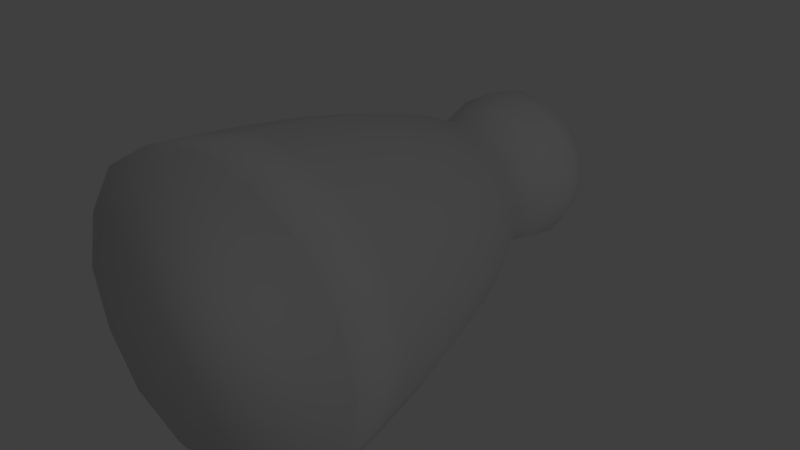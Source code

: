 # Source: figure_round.blend  (saved by Blender 2.79.0; exported with 4.5.12 LTS)
import bpy
from mathutils import Matrix  # noqa: F401  (used for matrix-valued properties, if any)

bpy.ops.wm.read_factory_settings(use_empty=True)
scene = bpy.context.scene
scene.name = 'Scene'

# ---- collections
col_collection_1 = bpy.data.collections.new('Collection 1'); scene.collection.children.link(col_collection_1)

# ---- materials (node trees are filled in below, after node groups)
mat_material = bpy.data.materials.new('Material')
mat_material.alpha_threshold = 0.0
mat_material.use_transparent_shadow = False
mat_material.preview_render_type = 'FLAT'
mat_material.roughness = 0.5

# ---- material node trees

# ---- world
world_world = bpy.data.worlds.new('World'); scene.world = world_world
world_world.color = (0.05088, 0.05088, 0.05088)
world_world.use_sun_shadow = False
world_world.sun_shadow_jitter_overblur = 0.0
world_world.cycles.sampling_method = 'MANUAL'

# ---- lights
light_lamp_003 = bpy.data.lights.new('Lamp.003', 'POINT')
light_lamp_003.transmission_factor = 0.0
light_lamp_003.cutoff_distance = 30.0
light_lamp_003.energy = 209.0
light_lamp_003.shadow_buffer_clip_start = 1.001
light_lamp_003.shadow_soft_size = 0.1
light_lamp_003.shadow_maximum_resolution = 0.006
light_lamp_003.use_absolute_resolution = True

# ---- meshes
me_cunurbscircle = bpy.data.meshes.new('CUNurbsCircle')
me_cunurbscircle.from_pydata([(-0.1995, 0.0007066, 0.07011), (-0.1714, 0.27, 0.04203), (-0.1353, 0.462, 0.00596), (-0.1022, 0.5655, -0.02721), (-0.0872, 0.6422, -0.04218), (-0.1032, 0.7462, -0.02616), (-0.08314, 0.8158, -0.04633), (-0.0001637, 0.8498, -0.1294), (-0.2821, 0.0007066, -0.1294), (-0.2424, 0.27, -0.1294), (-0.1914, 0.462, -0.1294), (-0.1445, 0.5655, -0.1294), (-0.1233, 0.6422, -0.1294), (-0.146, 0.7462, -0.1294), (-0.1175, 0.8158, -0.1294), (-0.1995, 0.0007066, -0.3289), (-0.1714, 0.27, -0.3008), (-0.1353, 0.462, -0.2647), (-0.1022, 0.5655, -0.2316), (-0.0872, 0.6422, -0.2166), (-0.1032, 0.7462, -0.2326), (-0.08314, 0.8158, -0.2124), (7.937e-08, 0.0007066, -0.4115), (8.005e-08, 0.27, -0.3718), (8.061e-08, 0.462, -0.3208), (-1.537e-08, 0.5655, -0.2739), (-1.634e-06, 0.6422, -0.2527), (-1.682e-05, 0.7462, -0.2754), (-8.758e-05, 0.8158, -0.2468), (0.1995, 0.0007066, -0.3289), (0.1714, 0.27, -0.3008), (0.1353, 0.462, -0.2647), (0.1022, 0.5655, -0.2316), (0.0872, 0.6422, -0.2166), (0.1032, 0.7462, -0.2326), (0.08297, 0.8158, -0.2124), (0.2821, 0.0007066, -0.1294), (0.2424, 0.27, -0.1294), (0.1914, 0.462, -0.1294), (0.1445, 0.5655, -0.1294), (0.1233, 0.6422, -0.1294), (0.146, 0.7462, -0.1294), (0.1174, 0.8158, -0.1294), (0.1995, 0.0007066, 0.07011), (0.1714, 0.27, 0.04203), (0.1353, 0.462, 0.005961), (0.1022, 0.5655, -0.02721), (0.0872, 0.6422, -0.04218), (0.1032, 0.7462, -0.02616), (0.08297, 0.8158, -0.04633), (-4.926e-09, 0.0007066, 0.1527), (-2.373e-08, 0.27, 0.113), (-3.478e-08, 0.462, 0.06202), (-1.389e-07, 0.5655, 0.01511), (-1.761e-06, 0.6422, -0.006065), (-1.694e-05, 0.7462, 0.0166), (-8.766e-05, 0.8158, -0.01193), (0.1113, 0.6422, -0.08326), (-0.0001307, 0.8363, -0.2036), (-0.05259, 0.8363, -0.1818), (0.04167, 0.8192, -0.02857), (0.219, 0.27, -0.03865), (0.07164, 0.462, -0.3023), (0.07406, 0.8363, -0.1294), (0.132, 0.7462, -0.1841), (-4.584e-05, 0.7836, -0.2691), (-0.1305, 0.5655, -0.07531), (0.09073, 0.27, 0.08967), (-0.1113, 0.6422, -0.1755), (-0.219, 0.27, -0.2201), (-0.09886, 0.7836, -0.03056), (-0.04185, 0.8192, -0.02857), (0.1533, 0.3773, 0.02387), (-0.1066, 0.0007066, 0.1281), (-0.1113, 0.6422, -0.08326), (-0.1179, 0.5192, -0.01148), (0.04612, 0.6422, -0.01804), (0.1305, 0.5655, -0.1835), (-0.07432, 0.8363, -0.1294), (-0.219, 0.27, -0.03865), (0.173, 0.462, -0.05774), (0.132, 0.7462, -0.07471), (0.05233, 0.8363, -0.1818), (-0.1398, 0.7836, -0.1294), (0.04167, 0.8192, -0.2302), (0.05407, 0.5655, 0.001156), (-0.09886, 0.7836, -0.2282), (0.1305, 0.5655, -0.07531), (-3.713e-07, 0.603, -0.2592), (0.1397, 0.7836, -0.1294), (0.05233, 0.8363, -0.07692), (-0.2574, 0.0007066, -0.02275), (0.1667, 0.5192, -0.1294), (-4.594e-05, 0.7836, 0.01037), (-0.1009, 0.8192, -0.08762), (-5.288e-08, 0.5192, 0.03735), (0.05466, 0.7462, -0.2614), (-0.132, 0.7462, -0.1841), (0.09877, 0.7836, -0.2282), (0.2676, 0.1203, -0.1294), (0.1179, 0.5192, -0.2473), (0.05407, 0.5655, -0.2599), (-0.173, 0.462, -0.05774), (-0.132, 0.7462, -0.07471), (-0.2574, 0.0007066, -0.236), (-0.05469, 0.7462, -0.2614), (-0.04612, 0.6422, -0.01804), (-0.1066, 0.0007066, -0.3868), (-0.09073, 0.27, 0.08967), (-0.1009, 0.8192, -0.1711), (-1.48e-08, 0.1203, 0.1382), (-0.1533, 0.3773, -0.2826), (-0.09514, 0.6944, -0.2245), (0.0918, 0.603, -0.2212), (0.219, 0.27, -0.2201), (0.1533, 0.3773, -0.2826), (-0.2167, 0.3773, -0.1294), (0.1007, 0.8192, -0.1711), (0.1007, 0.8192, -0.08762), (-0.04185, 0.8192, -0.2302), (0.1066, 0.0007065, -0.3868), (-6.159e-06, 0.6944, 0.005153), (0.1892, 0.1203, 0.05986), (-0.0001308, 0.8363, -0.05519), (-2.887e-08, 0.3773, 0.08735), (0.2574, 0.0007066, -0.236), (-0.07164, 0.462, -0.3023), (-0.1179, 0.5192, -0.2473), (-0.1305, 0.5655, -0.1835), (0.1892, 0.1203, -0.3186), (-0.05469, 0.7462, 0.00262), (8.036e-08, 0.1203, -0.397), (6.642e-08, 0.5192, -0.2961), (-0.07164, 0.462, 0.04358), (0.1345, 0.6944, -0.1294), (-0.1298, 0.603, -0.1294), (-0.1345, 0.6944, -0.1294), (-0.05407, 0.5655, -0.2599), (0.09877, 0.7836, -0.03056), (-0.0918, 0.603, -0.03758), (0.1066, 0.0007066, 0.1281), (0.1113, 0.6422, -0.1755), (0.1179, 0.5192, -0.01148), (-0.1892, 0.1203, 0.05986), (-0.0918, 0.603, -0.2212), (-0.173, 0.462, -0.201), (0.09512, 0.6944, -0.2245), (0.09073, 0.27, -0.3484), (-0.1892, 0.1203, -0.3186), (0.2574, 0.0007066, -0.02275), (-0.09073, 0.27, -0.3484), (0.173, 0.462, -0.201), (8.274e-08, 0.3773, -0.3461), (-6.035e-06, 0.6944, -0.2639), (-0.1667, 0.5192, -0.1294), (-0.2676, 0.1203, -0.1294), (-0.05407, 0.5655, 0.001156), (0.05466, 0.7462, 0.00262), (0.04612, 0.6422, -0.2407), (0.0918, 0.603, -0.03758), (0.2167, 0.3773, -0.1294), (0.07164, 0.462, 0.04358), (0.1298, 0.603, -0.1294), (-0.04612, 0.6422, -0.2407), (-0.05259, 0.8363, -0.07692), (-4.978e-07, 0.603, 0.0004466), (-0.09514, 0.6944, -0.03425), (-0.1533, 0.3773, 0.02387), (0.09512, 0.6944, -0.03425), (0.2423, 0.1203, -0.02902), (-0.05214, 0.784, -0.003617), (-0.0624, 0.5192, 0.02127), (0.1959, 0.3773, -0.2105), (-0.05036, 0.6944, -0.007812), (0.05205, 0.784, -0.003616), (-0.1216, 0.6944, -0.07903), (-0.1173, 0.603, -0.0808), (0.0624, 0.5192, -0.28), (0.1257, 0.784, -0.07729), (0.1173, 0.603, -0.178), (0.1507, 0.5192, -0.1918), (0.0624, 0.5192, 0.02127), (0.08112, 0.3773, -0.3252), (0.1257, 0.784, -0.1815), (0.04858, 0.603, -0.2467), (-0.1173, 0.603, -0.178), (-0.0624, 0.5192, -0.28), (0.08112, 0.3773, 0.06647), (-0.1004, 0.1203, 0.1129), (0.05205, 0.784, -0.2551), (-0.04858, 0.603, -0.2467), (-0.04858, 0.603, -0.0121), (-0.1507, 0.5192, -0.06698), (-0.08112, 0.3773, 0.06647), (-0.1004, 0.1203, -0.3717), (0.05035, 0.6944, -0.251), (-0.1216, 0.6944, -0.1797), (-0.05214, 0.784, -0.2551), (0.05035, 0.6944, -0.007812), (0.1216, 0.6944, -0.1797), (0.1173, 0.603, -0.0808), (-0.1507, 0.5192, -0.1918), (-0.1959, 0.3773, -0.2105), (0.1004, 0.1203, -0.3717), (-0.2423, 0.1203, -0.2297), (-0.1258, 0.784, -0.1815), (-0.1959, 0.3773, -0.04826), (0.1507, 0.5192, -0.06698), (0.1959, 0.3773, -0.04826), (0.2423, 0.1203, -0.2297), (0.1004, 0.1203, 0.1129), (-0.1258, 0.784, -0.07729), (-0.05036, 0.6944, -0.251), (0.1216, 0.6944, -0.07903), (0.04858, 0.603, -0.0121), (-0.08112, 0.3773, -0.3252), (-0.2423, 0.1203, -0.02902)], [], [(216, 91, 0, 143), (215, 152, 23, 150), (214, 165, 53, 85), (213, 168, 47, 57), (212, 153, 26, 163), (7, 123, 90), (211, 83, 13, 103), (210, 122, 44, 67), (209, 129, 30, 114), (208, 72, 44, 61), (207, 142, 45, 80), (206, 116, 9, 79), (205, 86, 20, 97), (35, 84, 82), (204, 104, 8, 155), (203, 120, 22, 131), (202, 111, 16, 69), (201, 145, 10, 154), (200, 162, 40, 57), (199, 146, 34, 64), (198, 76, 47, 168), (7, 90, 63), (197, 65, 27, 105), (196, 68, 12, 136), (195, 146, 33, 158), (194, 107, 15, 148), (193, 167, 1, 108), (192, 102, 2, 75), (191, 139, 3, 156), (190, 137, 18, 144), (7, 58, 59), (189, 98, 34, 96), (188, 110, 51, 108), (187, 124, 51, 67), (186, 132, 24, 126), (185, 128, 11, 135), (184, 113, 32, 101), (183, 89, 41, 64), (182, 115, 30, 147), (181, 161, 45, 142), (180, 92, 38, 151), (21, 109, 59), (179, 77, 32, 113), (42, 117, 63), (178, 138, 48, 81), (6, 71, 164), (177, 100, 31, 62), (176, 66, 3, 139), (175, 74, 4, 166), (7, 78, 164), (174, 93, 55, 157), (173, 166, 4, 106), (172, 160, 37, 114), (171, 75, 2, 133), (170, 70, 5, 130), (50, 73, 0, 91, 8, 104, 15, 107, 22, 120, 29, 125, 36, 149, 43, 140), (169, 99, 37, 61), (122, 169, 61, 44), (43, 149, 169, 122), (149, 36, 99, 169), (93, 170, 130, 55), (56, 71, 170, 93), (71, 6, 70, 170), (95, 171, 133, 52), (53, 156, 171, 95), (156, 3, 75, 171), (115, 172, 114, 30), (31, 151, 172, 115), (151, 38, 160, 172), (121, 173, 106, 54), (55, 130, 173, 121), (130, 5, 166, 173), (138, 174, 157, 48), (49, 60, 174, 138), (60, 56, 93, 174), (164, 94, 6), (164, 78, 94), (78, 14, 94), (103, 175, 166, 5), (13, 136, 175, 103), (136, 12, 74, 175), (74, 176, 139, 4), (12, 135, 176, 74), (135, 11, 66, 176), (132, 177, 62, 24), (25, 101, 177, 132), (101, 32, 100, 177), (164, 123, 7), (164, 71, 123), (71, 56, 123), (89, 178, 81, 41), (42, 118, 178, 89), (118, 49, 138, 178), (63, 82, 7), (63, 117, 82), (117, 35, 82), (141, 179, 113, 33), (40, 162, 179, 141), (162, 39, 77, 179), (59, 78, 7), (59, 109, 78), (109, 14, 78), (100, 180, 151, 31), (32, 77, 180, 100), (77, 39, 92, 180), (85, 181, 142, 46), (53, 95, 181, 85), (95, 52, 161, 181), (152, 182, 147, 23), (24, 62, 182, 152), (62, 31, 115, 182), (98, 183, 64, 34), (35, 117, 183, 98), (117, 42, 89, 183), (88, 184, 101, 25), (26, 158, 184, 88), (158, 33, 113, 184), (68, 185, 135, 12), (19, 144, 185, 68), (144, 18, 128, 185), (127, 186, 126, 17), (18, 137, 186, 127), (137, 25, 132, 186), (72, 187, 67, 44), (45, 161, 187, 72), (161, 52, 124, 187), (143, 188, 108, 1), (0, 73, 188, 143), (73, 50, 110, 188), (65, 189, 96, 27), (28, 84, 189, 65), (84, 35, 98, 189), (59, 119, 21), (59, 58, 119), (58, 28, 119), (163, 190, 144, 19), (26, 88, 190, 163), (88, 25, 137, 190), (165, 191, 156, 53), (54, 106, 191, 165), (106, 4, 139, 191), (66, 192, 75, 3), (11, 154, 192, 66), (154, 10, 102, 192), (124, 193, 108, 51), (52, 133, 193, 124), (133, 2, 167, 193), (150, 194, 148, 16), (23, 131, 194, 150), (131, 22, 107, 194), (153, 195, 158, 26), (27, 96, 195, 153), (96, 34, 146, 195), (97, 196, 136, 13), (20, 112, 196, 97), (112, 19, 68, 196), (86, 197, 105, 20), (21, 119, 197, 86), (119, 28, 65, 197), (63, 118, 42), (63, 90, 118), (90, 49, 118), (157, 198, 168, 48), (55, 121, 198, 157), (121, 54, 76, 198), (134, 199, 64, 41), (40, 141, 199, 134), (141, 33, 146, 199), (159, 200, 57, 47), (46, 87, 200, 159), (87, 39, 162, 200), (128, 201, 154, 11), (18, 127, 201, 128), (127, 17, 145, 201), (116, 202, 69, 9), (10, 145, 202, 116), (145, 17, 111, 202), (147, 203, 131, 23), (30, 129, 203, 147), (129, 29, 120, 203), (69, 204, 155, 9), (16, 148, 204, 69), (148, 15, 104, 204), (82, 58, 7), (82, 84, 58), (84, 28, 58), (83, 205, 97, 13), (14, 109, 205, 83), (109, 21, 86, 205), (167, 206, 79, 1), (2, 102, 206, 167), (102, 10, 116, 206), (92, 207, 80, 38), (39, 87, 207, 92), (87, 46, 142, 207), (160, 208, 61, 37), (38, 80, 208, 160), (80, 45, 72, 208), (99, 209, 114, 37), (36, 125, 209, 99), (125, 29, 129, 209), (110, 210, 67, 51), (50, 140, 210, 110), (140, 43, 122, 210), (70, 211, 103, 5), (6, 94, 211, 70), (94, 14, 83, 211), (90, 60, 49), (90, 123, 60), (123, 56, 60), (112, 212, 163, 19), (20, 105, 212, 112), (105, 27, 153, 212), (134, 213, 57, 40), (41, 81, 213, 134), (81, 48, 168, 213), (159, 214, 85, 46), (47, 76, 214, 159), (76, 54, 165, 214), (111, 215, 150, 16), (17, 126, 215, 111), (126, 24, 152, 215), (79, 216, 143, 1), (9, 155, 216, 79), (155, 8, 91, 216)])
me_cunurbscircle.polygons.foreach_set('use_smooth', [True] * 225)
_uv = me_cunurbscircle.uv_layers.new(name='UVMap')
_uv.uv.foreach_set('vector', [0.165, 0.6531, 0.03037, 0.6643, 0.03138, 0.8038, 0.166, 0.7867, 0.4545, 0.6205, 0.4536, 0.4986, 0.3327, 0.5001, 0.3337, 0.6365, 0.7075, 0.4223, 0.708, 0.4953, 0.6657, 0.4958, 0.6652, 0.4146, 0.8115, 0.5696, 0.812, 0.6369, 0.7531, 0.6257, 0.7526, 0.564, 0.8115, 0.5696, 0.8109, 0.494, 0.7521, 0.4947, 0.7526, 0.564, 0.6535, 0.4962, 0.5699, 0.4973, 0.5938, 0.4181, 0.9125, 0.5709, 0.9116, 0.4927, 0.8694, 0.4932, 0.87, 0.5754, 0.1628, 0.3515, 0.1619, 0.218, 0.3309, 0.2426, 0.3317, 0.3638, 0.1628, 0.3515, 0.1619, 0.218, 0.3309, 0.2426, 0.3317, 0.3638, 0.4545, 0.6205, 0.4553, 0.7289, 0.3346, 0.7577, 0.3337, 0.6365, 0.6143, 0.5903, 0.6149, 0.6737, 0.5506, 0.7007, 0.5499, 0.605, 0.4545, 0.6205, 0.4536, 0.4986, 0.3327, 0.5001, 0.3337, 0.6365, 0.9114, 0.4144, 0.9105, 0.3442, 0.8682, 0.3381, 0.8688, 0.411, 0.7462, 0.3701, 0.7666, 0.4319, 0.712, 0.4166, 0.1628, 0.3515, 0.02804, 0.3438, 0.0292, 0.5041, 0.1639, 0.5023, 0.1628, 0.3515, 0.02804, 0.3438, 0.0292, 0.5041, 0.1639, 0.5023, 0.4528, 0.3767, 0.452, 0.2683, 0.3309, 0.2426, 0.3317, 0.3638, 0.6129, 0.4027, 0.5483, 0.3897, 0.5491, 0.4973, 0.6136, 0.4965, 0.7085, 0.5683, 0.708, 0.4953, 0.7521, 0.4947, 0.7526, 0.564, 0.8104, 0.4183, 0.8099, 0.351, 0.8682, 0.3381, 0.8688, 0.411, 0.8104, 0.4183, 0.7516, 0.4254, 0.7512, 0.3637, 0.8099, 0.351, 0.6535, 0.4962, 0.5938, 0.4181, 0.6527, 0.3847, 0.9125, 0.571, 0.9116, 0.4927, 0.8694, 0.4932, 0.87, 0.5754, 0.8104, 0.4183, 0.7516, 0.4254, 0.7521, 0.4947, 0.8109, 0.494, 0.8104, 0.4183, 0.8099, 0.351, 0.7512, 0.3637, 0.7516, 0.4254, 0.165, 0.6531, 0.03037, 0.6643, 0.03138, 0.8038, 0.166, 0.7867, 0.4545, 0.6205, 0.4553, 0.7289, 0.3346, 0.7577, 0.3337, 0.6365, 0.6143, 0.5903, 0.5499, 0.605, 0.5506, 0.7007, 0.6149, 0.6737, 0.7085, 0.5683, 0.709, 0.6332, 0.6669, 0.6494, 0.6663, 0.5771, 0.7085, 0.5683, 0.6663, 0.5771, 0.6669, 0.6494, 0.709, 0.6332, 0.6535, 0.4962, 0.7371, 0.4951, 0.7132, 0.5743, 0.9114, 0.4144, 0.9105, 0.3442, 0.8682, 0.3381, 0.8688, 0.4111, 0.165, 0.6531, 0.1639, 0.5023, 0.3327, 0.5001, 0.3337, 0.6365, 0.4528, 0.3767, 0.4536, 0.4986, 0.3327, 0.5001, 0.3317, 0.3638, 0.6143, 0.5903, 0.6136, 0.4965, 0.5491, 0.4973, 0.5499, 0.605, 0.7075, 0.4223, 0.6652, 0.4146, 0.6657, 0.4958, 0.708, 0.4953, 0.7075, 0.4223, 0.707, 0.3573, 0.6646, 0.3423, 0.6652, 0.4146, 0.9114, 0.4144, 0.9116, 0.4927, 0.8694, 0.4932, 0.8688, 0.411, 0.4528, 0.3767, 0.452, 0.2683, 0.3309, 0.2426, 0.3317, 0.3638, 0.6129, 0.4027, 0.5483, 0.3897, 0.5476, 0.294, 0.6123, 0.3193, 0.6129, 0.4027, 0.6136, 0.4965, 0.5491, 0.4973, 0.5483, 0.3897, 0.748, 0.6197, 0.7016, 0.647, 0.7132, 0.5743, 0.7075, 0.4223, 0.6652, 0.4146, 0.6646, 0.3423, 0.707, 0.3573, 0.6522, 0.3196, 0.6994, 0.344, 0.6527, 0.3847, 0.9125, 0.5709, 0.9126, 0.6411, 0.8705, 0.6483, 0.87, 0.5754, 0.5608, 0.6221, 0.5403, 0.5604, 0.5949, 0.5758, 0.6129, 0.4027, 0.6123, 0.3193, 0.5476, 0.294, 0.5483, 0.3897, 0.7085, 0.5683, 0.6663, 0.5771, 0.6669, 0.6494, 0.709, 0.6332, 0.8115, 0.5696, 0.7526, 0.564, 0.7531, 0.6257, 0.812, 0.6369, 0.6535, 0.4962, 0.6543, 0.6077, 0.5949, 0.5758, 0.9114, 0.4144, 0.9116, 0.4927, 0.8694, 0.4932, 0.8688, 0.4111, 0.8115, 0.5696, 0.812, 0.6369, 0.7531, 0.6258, 0.7526, 0.564, 0.4528, 0.3767, 0.4536, 0.4986, 0.3327, 0.5001, 0.3317, 0.3638, 0.6143, 0.5903, 0.6149, 0.6737, 0.5506, 0.7007, 0.5499, 0.605, 0.9125, 0.571, 0.9126, 0.6412, 0.8705, 0.6483, 0.87, 0.5754, 0.3355, 0.5001, 0.3645, 0.66, 0.4308, 0.7987, 0.5361, 0.8844, 0.6566, 0.9199, 0.7765, 0.8813, 0.8805, 0.7928, 0.9448, 0.6525, 0.9714, 0.4919, 0.9424, 0.332, 0.8761, 0.1933, 0.7708, 0.1076, 0.6504, 0.07206, 0.5305, 0.1107, 0.4265, 0.1991, 0.3622, 0.3395, 0.165, 0.6531, 0.1639, 0.5023, 0.3327, 0.5001, 0.3337, 0.6365, 0.166, 0.7867, 0.165, 0.6531, 0.3337, 0.6365, 0.3346, 0.7577, 0.03138, 0.8038, 0.03037, 0.6643, 0.165, 0.6531, 0.166, 0.7867, 0.03037, 0.6643, 0.0292, 0.5041, 0.1639, 0.5023, 0.165, 0.6531, 0.9116, 0.4927, 0.9125, 0.571, 0.87, 0.5754, 0.8694, 0.4932, 0.9478, 0.4923, 0.9521, 0.555, 0.9125, 0.571, 0.9116, 0.4927, 0.9521, 0.555, 0.9487, 0.6171, 0.9126, 0.6412, 0.9125, 0.571, 0.6136, 0.4965, 0.6143, 0.5903, 0.5499, 0.605, 0.5491, 0.4973, 0.6657, 0.4958, 0.6663, 0.5771, 0.6143, 0.5903, 0.6136, 0.4965, 0.6663, 0.5771, 0.6669, 0.6494, 0.6149, 0.6737, 0.6143, 0.5903, 0.452, 0.2683, 0.4528, 0.3767, 0.3317, 0.3638, 0.3309, 0.2426, 0.5476, 0.294, 0.5483, 0.3897, 0.4528, 0.3767, 0.452, 0.2683, 0.5483, 0.3897, 0.5491, 0.4973, 0.4536, 0.4986, 0.4528, 0.3767, 0.8109, 0.494, 0.8115, 0.5696, 0.7526, 0.564, 0.7521, 0.4947, 0.8694, 0.4932, 0.87, 0.5754, 0.8115, 0.5696, 0.8109, 0.494, 0.87, 0.5754, 0.8705, 0.6483, 0.812, 0.6369, 0.8115, 0.5696, 0.9105, 0.3442, 0.9114, 0.4144, 0.8688, 0.4111, 0.8682, 0.3381, 0.9469, 0.3675, 0.9511, 0.4295, 0.9114, 0.4144, 0.9105, 0.3442, 0.9511, 0.4295, 0.9478, 0.4923, 0.9116, 0.4927, 0.9114, 0.4144, 0.5949, 0.5758, 0.6075, 0.6482, 0.5608, 0.6221, 0.5949, 0.5758, 0.6543, 0.6077, 0.6075, 0.6482, 0.6543, 0.6077, 0.6548, 0.6726, 0.6075, 0.6482, 0.87, 0.5754, 0.8115, 0.5696, 0.812, 0.6369, 0.8705, 0.6483, 0.8694, 0.4932, 0.8109, 0.494, 0.8115, 0.5696, 0.87, 0.5754, 0.8109, 0.494, 0.7521, 0.4947, 0.7526, 0.564, 0.8115, 0.5696, 0.7526, 0.564, 0.7085, 0.5683, 0.709, 0.6332, 0.7531, 0.6257, 0.7521, 0.4947, 0.708, 0.4953, 0.7085, 0.5683, 0.7526, 0.564, 0.708, 0.4953, 0.6657, 0.4958, 0.6663, 0.5771, 0.7085, 0.5683, 0.6136, 0.4965, 0.6129, 0.4027, 0.5483, 0.3897, 0.5491, 0.4973, 0.6657, 0.4958, 0.6652, 0.4146, 0.6129, 0.4027, 0.6136, 0.4965, 0.6652, 0.4146, 0.6646, 0.3423, 0.6123, 0.3193, 0.6129, 0.4027, 0.5949, 0.5758, 0.5699, 0.4973, 0.6535, 0.4962, 0.5949, 0.5758, 0.5403, 0.5604, 0.5699, 0.4973, 0.5403, 0.5604, 0.5211, 0.4978, 0.5699, 0.4973, 0.9116, 0.4927, 0.9125, 0.5709, 0.87, 0.5754, 0.8694, 0.4932, 0.9478, 0.4922, 0.9521, 0.5549, 0.9125, 0.5709, 0.9116, 0.4927, 0.9521, 0.5549, 0.9487, 0.617, 0.9126, 0.6411, 0.9125, 0.5709, 0.6527, 0.3847, 0.712, 0.4166, 0.6535, 0.4962, 0.6527, 0.3847, 0.6994, 0.344, 0.712, 0.4166, 0.6994, 0.344, 0.7462, 0.3701, 0.712, 0.4166, 0.7516, 0.4254, 0.7075, 0.4223, 0.707, 0.3573, 0.7512, 0.3637, 0.7521, 0.4947, 0.708, 0.4953, 0.7075, 0.4223, 0.7516, 0.4254, 0.708, 0.4953, 0.6657, 0.4958, 0.6652, 0.4146, 0.7075, 0.4223, 0.7132, 0.5743, 0.6543, 0.6077, 0.6535, 0.4962, 0.7132, 0.5743, 0.7016, 0.647, 0.6543, 0.6077, 0.7016, 0.647, 0.6548, 0.6726, 0.6543, 0.6077, 0.6123, 0.3193, 0.6129, 0.4027, 0.5483, 0.3897, 0.5476, 0.294, 0.6646, 0.3423, 0.6652, 0.4146, 0.6129, 0.4027, 0.6123, 0.3193, 0.6652, 0.4146, 0.6657, 0.4958, 0.6136, 0.4965, 0.6129, 0.4027, 0.6652, 0.4146, 0.6129, 0.4027, 0.6123, 0.3193, 0.6646, 0.3423, 0.6657, 0.4958, 0.6136, 0.4965, 0.6129, 0.4027, 0.6652, 0.4146, 0.6136, 0.4965, 0.5491, 0.4973, 0.5483, 0.3897, 0.6129, 0.4027, 0.4536, 0.4986, 0.4528, 0.3767, 0.3317, 0.3638, 0.3327, 0.5001, 0.5491, 0.4973, 0.5483, 0.3897, 0.4528, 0.3767, 0.4536, 0.4986, 0.5483, 0.3897, 0.5476, 0.294, 0.452, 0.2683, 0.4528, 0.3767, 0.9105, 0.3442, 0.9114, 0.4144, 0.8688, 0.411, 0.8682, 0.3381, 0.9469, 0.3674, 0.9511, 0.4294, 0.9114, 0.4144, 0.9105, 0.3442, 0.9511, 0.4294, 0.9478, 0.4922, 0.9116, 0.4927, 0.9114, 0.4144, 0.708, 0.4953, 0.7075, 0.4223, 0.6652, 0.4146, 0.6657, 0.4958, 0.7521, 0.4947, 0.7516, 0.4254, 0.7075, 0.4223, 0.708, 0.4953, 0.7516, 0.4254, 0.7512, 0.3637, 0.707, 0.3573, 0.7075, 0.4223, 0.7516, 0.4254, 0.7075, 0.4223, 0.708, 0.4953, 0.7521, 0.4947, 0.7512, 0.3637, 0.707, 0.3573, 0.7075, 0.4223, 0.7516, 0.4254, 0.707, 0.3573, 0.6646, 0.3423, 0.6652, 0.4146, 0.7075, 0.4223, 0.6149, 0.6737, 0.6143, 0.5903, 0.5499, 0.605, 0.5506, 0.7007, 0.6669, 0.6494, 0.6663, 0.5771, 0.6143, 0.5903, 0.6149, 0.6737, 0.6663, 0.5771, 0.6657, 0.4958, 0.6136, 0.4965, 0.6143, 0.5903, 0.452, 0.2683, 0.4528, 0.3767, 0.3317, 0.3638, 0.3309, 0.2426, 0.5476, 0.294, 0.5483, 0.3897, 0.4528, 0.3767, 0.452, 0.2683, 0.5483, 0.3897, 0.5491, 0.4973, 0.4536, 0.4986, 0.4528, 0.3767, 0.166, 0.7867, 0.165, 0.6531, 0.3337, 0.6365, 0.3346, 0.7577, 0.03138, 0.8038, 0.03037, 0.6643, 0.165, 0.6531, 0.166, 0.7867, 0.03037, 0.6643, 0.0292, 0.5041, 0.1639, 0.5023, 0.165, 0.6531, 0.9116, 0.4927, 0.9114, 0.4144, 0.8688, 0.4111, 0.8694, 0.4932, 0.9478, 0.4923, 0.9511, 0.4295, 0.9114, 0.4144, 0.9116, 0.4927, 0.9511, 0.4295, 0.9469, 0.3675, 0.9105, 0.3442, 0.9114, 0.4144, 0.7132, 0.5743, 0.7676, 0.5574, 0.748, 0.6197, 0.7132, 0.5743, 0.7371, 0.4951, 0.7676, 0.5574, 0.7371, 0.4951, 0.7858, 0.4944, 0.7676, 0.5574, 0.7526, 0.564, 0.7085, 0.5683, 0.709, 0.6332, 0.7531, 0.6258, 0.7521, 0.4947, 0.708, 0.4953, 0.7085, 0.5683, 0.7526, 0.564, 0.708, 0.4953, 0.6657, 0.4958, 0.6663, 0.5771, 0.7085, 0.5683, 0.708, 0.4953, 0.7085, 0.5683, 0.6663, 0.5771, 0.6657, 0.4958, 0.7521, 0.4947, 0.7526, 0.564, 0.7085, 0.5683, 0.708, 0.4953, 0.7526, 0.564, 0.7531, 0.6258, 0.709, 0.6332, 0.7085, 0.5683, 0.6663, 0.5771, 0.6143, 0.5903, 0.6149, 0.6737, 0.6669, 0.6494, 0.6657, 0.4958, 0.6136, 0.4965, 0.6143, 0.5903, 0.6663, 0.5771, 0.6136, 0.4965, 0.5491, 0.4973, 0.5499, 0.605, 0.6143, 0.5903, 0.4536, 0.4986, 0.4545, 0.6205, 0.3337, 0.6365, 0.3327, 0.5001, 0.5491, 0.4973, 0.5499, 0.605, 0.4545, 0.6205, 0.4536, 0.4986, 0.5499, 0.605, 0.5506, 0.7007, 0.4553, 0.7289, 0.4545, 0.6205, 0.3337, 0.6365, 0.165, 0.6531, 0.166, 0.7867, 0.3346, 0.7577, 0.3327, 0.5001, 0.1639, 0.5023, 0.165, 0.6531, 0.3337, 0.6365, 0.1639, 0.5023, 0.0292, 0.5041, 0.03037, 0.6643, 0.165, 0.6531, 0.8109, 0.494, 0.8104, 0.4183, 0.7516, 0.4254, 0.7521, 0.4947, 0.8694, 0.4932, 0.8688, 0.4111, 0.8104, 0.4183, 0.8109, 0.494, 0.8688, 0.4111, 0.8682, 0.3381, 0.8099, 0.351, 0.8104, 0.4183, 0.8688, 0.411, 0.8104, 0.4183, 0.8109, 0.494, 0.8694, 0.4932, 0.8682, 0.3381, 0.8099, 0.351, 0.8104, 0.4183, 0.8688, 0.411, 0.8099, 0.351, 0.7512, 0.3637, 0.7516, 0.4254, 0.8104, 0.4183, 0.9126, 0.6412, 0.9125, 0.571, 0.87, 0.5754, 0.8705, 0.6483, 0.9487, 0.6171, 0.9521, 0.555, 0.9125, 0.571, 0.9126, 0.6412, 0.9521, 0.555, 0.9478, 0.4923, 0.9116, 0.4927, 0.9125, 0.571, 0.6527, 0.3847, 0.6053, 0.3452, 0.6522, 0.3196, 0.6527, 0.3847, 0.5938, 0.4181, 0.6053, 0.3452, 0.5938, 0.4181, 0.559, 0.3725, 0.6053, 0.3452, 0.8688, 0.4111, 0.8104, 0.4183, 0.8099, 0.351, 0.8682, 0.3381, 0.8694, 0.4932, 0.8109, 0.494, 0.8104, 0.4183, 0.8688, 0.4111, 0.8109, 0.494, 0.7521, 0.4947, 0.7516, 0.4254, 0.8104, 0.4183, 0.8109, 0.494, 0.8104, 0.4183, 0.8688, 0.411, 0.8694, 0.4932, 0.7521, 0.4947, 0.7516, 0.4254, 0.8104, 0.4183, 0.8109, 0.494, 0.7516, 0.4254, 0.7512, 0.3637, 0.8099, 0.351, 0.8104, 0.4183, 0.709, 0.6332, 0.7085, 0.5683, 0.7526, 0.564, 0.7531, 0.6257, 0.6669, 0.6494, 0.6663, 0.5771, 0.7085, 0.5683, 0.709, 0.6332, 0.6663, 0.5771, 0.6657, 0.4958, 0.708, 0.4953, 0.7085, 0.5683, 0.6652, 0.4146, 0.6129, 0.4027, 0.6136, 0.4965, 0.6657, 0.4958, 0.6646, 0.3423, 0.6123, 0.3193, 0.6129, 0.4027, 0.6652, 0.4146, 0.6123, 0.3193, 0.5476, 0.294, 0.5483, 0.3897, 0.6129, 0.4027, 0.4536, 0.4986, 0.4528, 0.3767, 0.3317, 0.3638, 0.3327, 0.5001, 0.5491, 0.4973, 0.5483, 0.3897, 0.4528, 0.3767, 0.4536, 0.4986, 0.5483, 0.3897, 0.5476, 0.294, 0.452, 0.2683, 0.4528, 0.3767, 0.3317, 0.3638, 0.1628, 0.3515, 0.1639, 0.5023, 0.3327, 0.5001, 0.3309, 0.2426, 0.1619, 0.218, 0.1628, 0.3515, 0.3317, 0.3638, 0.1619, 0.218, 0.02702, 0.2043, 0.02804, 0.3438, 0.1628, 0.3515, 0.3317, 0.3638, 0.1628, 0.3515, 0.1639, 0.5023, 0.3327, 0.5001, 0.3309, 0.2426, 0.1619, 0.218, 0.1628, 0.3515, 0.3317, 0.3638, 0.1619, 0.218, 0.02702, 0.2043, 0.02804, 0.3438, 0.1628, 0.3515, 0.712, 0.4166, 0.7371, 0.4951, 0.6535, 0.4962, 0.712, 0.4166, 0.7666, 0.4319, 0.7371, 0.4951, 0.7666, 0.4319, 0.7858, 0.4944, 0.7371, 0.4951, 0.9116, 0.4927, 0.9114, 0.4144, 0.8688, 0.411, 0.8694, 0.4932, 0.9478, 0.4922, 0.9511, 0.4294, 0.9114, 0.4144, 0.9116, 0.4927, 0.9511, 0.4294, 0.9469, 0.3674, 0.9105, 0.3442, 0.9114, 0.4144, 0.4553, 0.7289, 0.4545, 0.6205, 0.3337, 0.6365, 0.3346, 0.7577, 0.5506, 0.7007, 0.5499, 0.605, 0.4545, 0.6205, 0.4553, 0.7289, 0.5499, 0.605, 0.5491, 0.4973, 0.4536, 0.4986, 0.4545, 0.6205, 0.6136, 0.4965, 0.6143, 0.5903, 0.5499, 0.605, 0.5491, 0.4973, 0.6657, 0.4958, 0.6663, 0.5771, 0.6143, 0.5903, 0.6136, 0.4965, 0.6663, 0.5771, 0.6669, 0.6494, 0.6149, 0.6737, 0.6143, 0.5903, 0.4536, 0.4986, 0.4545, 0.6205, 0.3337, 0.6365, 0.3327, 0.5001, 0.5491, 0.4973, 0.5499, 0.605, 0.4545, 0.6205, 0.4536, 0.4986, 0.5499, 0.605, 0.5506, 0.7007, 0.4553, 0.7289, 0.4545, 0.6205, 0.1639, 0.5023, 0.1628, 0.3515, 0.3317, 0.3638, 0.3327, 0.5001, 0.0292, 0.5041, 0.02804, 0.3438, 0.1628, 0.3515, 0.1639, 0.5023, 0.02804, 0.3438, 0.02702, 0.2043, 0.1619, 0.218, 0.1628, 0.3515, 0.1639, 0.5023, 0.1628, 0.3515, 0.3317, 0.3638, 0.3327, 0.5001, 0.0292, 0.5041, 0.02804, 0.3438, 0.1628, 0.3515, 0.1639, 0.5023, 0.02804, 0.3438, 0.02702, 0.2043, 0.1619, 0.218, 0.1628, 0.3515, 0.9126, 0.6411, 0.9125, 0.5709, 0.87, 0.5754, 0.8705, 0.6483, 0.9487, 0.617, 0.9521, 0.5549, 0.9125, 0.5709, 0.9126, 0.6411, 0.9521, 0.5549, 0.9478, 0.4922, 0.9116, 0.4927, 0.9125, 0.5709, 0.5938, 0.4181, 0.5394, 0.4349, 0.559, 0.3725, 0.5938, 0.4181, 0.5699, 0.4973, 0.5394, 0.4349, 0.5699, 0.4973, 0.5211, 0.4978, 0.5394, 0.4349, 0.812, 0.6369, 0.8115, 0.5696, 0.7526, 0.564, 0.7531, 0.6258, 0.8705, 0.6483, 0.87, 0.5754, 0.8115, 0.5696, 0.812, 0.6369, 0.87, 0.5754, 0.8694, 0.4932, 0.8109, 0.494, 0.8115, 0.5696, 0.8109, 0.494, 0.8115, 0.5696, 0.7526, 0.564, 0.7521, 0.4947, 0.8694, 0.4932, 0.87, 0.5754, 0.8115, 0.5696, 0.8109, 0.494, 0.87, 0.5754, 0.8705, 0.6483, 0.812, 0.6369, 0.8115, 0.5696, 0.707, 0.3573, 0.7075, 0.4223, 0.6652, 0.4146, 0.6646, 0.3423, 0.7512, 0.3637, 0.7516, 0.4254, 0.7075, 0.4223, 0.707, 0.3573, 0.7516, 0.4254, 0.7521, 0.4947, 0.708, 0.4953, 0.7075, 0.4223, 0.4553, 0.7289, 0.4545, 0.6205, 0.3337, 0.6365, 0.3346, 0.7577, 0.5506, 0.7007, 0.5499, 0.605, 0.4545, 0.6205, 0.4553, 0.7289, 0.5499, 0.605, 0.5491, 0.4973, 0.4536, 0.4986, 0.4545, 0.6205, 0.3337, 0.6365, 0.165, 0.6531, 0.166, 0.7867, 0.3346, 0.7577, 0.3327, 0.5001, 0.1639, 0.5023, 0.165, 0.6531, 0.3337, 0.6365, 0.1639, 0.5023, 0.0292, 0.5041, 0.03037, 0.6643, 0.165, 0.6531])
me_cunurbscircle.materials.append(mat_material)
me_cunurbscircle.use_remesh_preserve_volume = False
me_cunurbscircle.use_remesh_preserve_attributes = False
me_cunurbscircle.use_mirror_vertex_groups = False
me_cunurbscircle.update()

# ---- objects
ob_nurbscircle = bpy.data.objects.new('NurbsCircle', me_cunurbscircle)
ob_lamp_003 = bpy.data.objects.new('Lamp.003', light_lamp_003)

# ---- transforms, parenting, visibility, modifiers, constraints
ob_nurbscircle.location = (0.0, 0.0, 0.1274)
ob_nurbscircle.lineart.crease_threshold = 0.0
ob_lamp_003.location = (9.789, -6.632, 7.246)
ob_lamp_003.rotation_euler = (0.6503, 0.05522, 1.866)
ob_lamp_003.lock_rotations_4d = False
ob_lamp_003.empty_display_type = 'ARROWS'
ob_lamp_003.color = (0.0, 0.0, 0.0, 0.0)
ob_lamp_003.lineart.crease_threshold = 0.0

# ---- collection membership
col_collection_1.objects.link(ob_nurbscircle)
col_collection_1.objects.link(ob_lamp_003)

# ---- scene / render settings (as saved in the file)
scene.frame_start = 1; scene.frame_end = 250; scene.frame_set(33)
scene.render.engine = 'BLENDER_EEVEE_NEXT'
scene.render.resolution_percentage = 50
scene.render.dither_intensity = 0.0
scene.cycles.use_denoising = False
scene.cycles.samples = 128
scene.cycles.sampling_pattern = 'TABULATED_SOBOL'
scene.cycles.light_sampling_threshold = 0.0
scene.cycles.use_adaptive_sampling = False
scene.cycles.use_light_tree = False
scene.cycles.blur_glossy = 0.0
scene.cycles.sample_clamp_indirect = 0.0
scene.view_settings.view_transform = 'Standard'
bpy.context.view_layer.update()

# ---- added for rendering (the .blend has no active camera): camera
cam_auto = bpy.data.cameras.new('AutoCamera')
cam_auto.lens = 50.0
cam_auto.sensor_width = 36.0
cam_auto.clip_end = 1000.0
ob_auto_camera = bpy.data.objects.new('AutoCamera', cam_auto)
scene.collection.objects.link(ob_auto_camera)
ob_auto_camera.location = (1.07806, -0.868428, 0.860448)
ob_auto_camera.rotation_euler = (1.09748, -7.21219e-08, 0.694738)
scene.camera = ob_auto_camera
bpy.context.view_layer.update()
